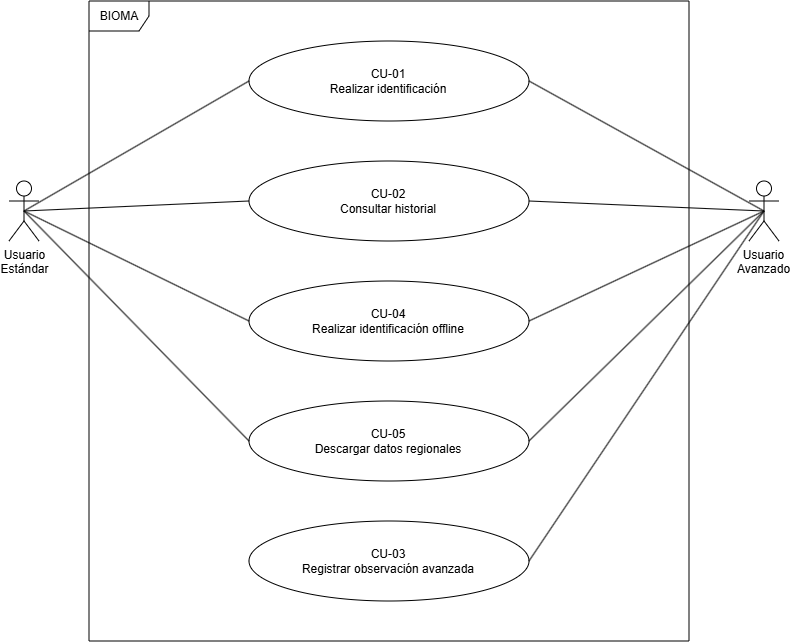

The diagram above was exported from draw.io. Its source (the exported page's mxGraphModel, read from the mxfile embedded in the PNG):
<mxGraphModel dx="1106" dy="710" grid="1" gridSize="10" guides="1" tooltips="1" connect="1" arrows="1" fold="1" page="1" pageScale="1" pageWidth="850" pageHeight="1100" math="0" shadow="0">
  <root>
    <mxCell id="0" />
    <mxCell id="1" parent="0" />
    <mxCell id="Iq4Yd2Q9vTrOnhZ_06Yl-1" parent="1" style="shape=umlFrame;whiteSpace=wrap;html=1;pointerEvents=0;" value="BIOMA" vertex="1">
      <mxGeometry height="640" width="600" x="120" y="120" as="geometry" />
    </mxCell>
    <mxCell id="Iq4Yd2Q9vTrOnhZ_06Yl-2" parent="1" style="shape=umlActor;verticalLabelPosition=bottom;verticalAlign=top;html=1;" value="Usuario&lt;br&gt;Avanzado" vertex="1">
      <mxGeometry height="60" width="30" x="780" y="300" as="geometry" />
    </mxCell>
    <mxCell id="Iq4Yd2Q9vTrOnhZ_06Yl-3" parent="1" style="shape=umlActor;verticalLabelPosition=bottom;verticalAlign=top;html=1;" value="Usuario&lt;div&gt;Estándar&lt;/div&gt;" vertex="1">
      <mxGeometry height="60" width="30" x="40" y="300" as="geometry" />
    </mxCell>
    <mxCell id="Iq4Yd2Q9vTrOnhZ_06Yl-4" parent="1" style="ellipse;whiteSpace=wrap;html=1;" value="CU-01&lt;div&gt;Realizar identificación&lt;/div&gt;" vertex="1">
      <mxGeometry height="80" width="280" x="280" y="160" as="geometry" />
    </mxCell>
    <mxCell id="Iq4Yd2Q9vTrOnhZ_06Yl-8" edge="1" parent="1" source="Iq4Yd2Q9vTrOnhZ_06Yl-3" style="endArrow=none;endFill=0;endSize=12;html=1;rounded=0;exitX=0.5;exitY=0.5;exitDx=0;exitDy=0;exitPerimeter=0;entryX=0;entryY=0.5;entryDx=0;entryDy=0;" target="Iq4Yd2Q9vTrOnhZ_06Yl-4" value="">
      <mxGeometry relative="1" width="160" as="geometry">
        <Array as="points" />
        <mxPoint x="110" y="404.33000000000004" as="sourcePoint" />
        <mxPoint x="270" y="404.33000000000004" as="targetPoint" />
      </mxGeometry>
    </mxCell>
    <mxCell id="-0TbupjrLODEnLcV2aYa-2" parent="1" style="ellipse;whiteSpace=wrap;html=1;" value="CU-02&lt;div&gt;Consultar historial&lt;/div&gt;" vertex="1">
      <mxGeometry height="80" width="280" x="280" y="280" as="geometry" />
    </mxCell>
    <mxCell id="-0TbupjrLODEnLcV2aYa-3" parent="1" style="ellipse;whiteSpace=wrap;html=1;" value="CU-04&lt;div&gt;Realizar identificación offline&lt;/div&gt;" vertex="1">
      <mxGeometry height="80" width="280" x="280" y="400" as="geometry" />
    </mxCell>
    <mxCell id="-0TbupjrLODEnLcV2aYa-4" parent="1" style="ellipse;whiteSpace=wrap;html=1;" value="CU-05&lt;div&gt;Descargar datos regionales&lt;/div&gt;" vertex="1">
      <mxGeometry height="80" width="280" x="280" y="520" as="geometry" />
    </mxCell>
    <mxCell id="-0TbupjrLODEnLcV2aYa-5" parent="1" style="ellipse;whiteSpace=wrap;html=1;" value="CU-03&lt;div&gt;Registrar observación avanzada&lt;/div&gt;" vertex="1">
      <mxGeometry height="80" width="280" x="280" y="640" as="geometry" />
    </mxCell>
    <mxCell id="-0TbupjrLODEnLcV2aYa-6" edge="1" parent="1" source="Iq4Yd2Q9vTrOnhZ_06Yl-3" style="endArrow=none;endFill=0;endSize=12;html=1;rounded=0;exitX=0.5;exitY=0.5;exitDx=0;exitDy=0;exitPerimeter=0;entryX=0;entryY=0.5;entryDx=0;entryDy=0;" value="">
      <mxGeometry relative="1" width="160" as="geometry">
        <Array as="points" />
        <mxPoint x="55" y="450" as="sourcePoint" />
        <mxPoint x="280" y="320" as="targetPoint" />
      </mxGeometry>
    </mxCell>
    <mxCell id="-0TbupjrLODEnLcV2aYa-7" edge="1" parent="1" source="Iq4Yd2Q9vTrOnhZ_06Yl-3" style="endArrow=none;endFill=0;endSize=12;html=1;rounded=0;exitX=0.5;exitY=0.5;exitDx=0;exitDy=0;exitPerimeter=0;entryX=0;entryY=0.5;entryDx=0;entryDy=0;" value="">
      <mxGeometry relative="1" width="160" as="geometry">
        <Array as="points" />
        <mxPoint x="55" y="570" as="sourcePoint" />
        <mxPoint x="280" y="440" as="targetPoint" />
      </mxGeometry>
    </mxCell>
    <mxCell id="-0TbupjrLODEnLcV2aYa-8" edge="1" parent="1" source="Iq4Yd2Q9vTrOnhZ_06Yl-3" style="endArrow=none;endFill=0;endSize=12;html=1;rounded=0;exitX=0.5;exitY=0.5;exitDx=0;exitDy=0;exitPerimeter=0;entryX=0;entryY=0.5;entryDx=0;entryDy=0;" target="-0TbupjrLODEnLcV2aYa-4" value="">
      <mxGeometry relative="1" width="160" as="geometry">
        <Array as="points" />
        <mxPoint x="100" y="610" as="sourcePoint" />
        <mxPoint x="325" y="480" as="targetPoint" />
      </mxGeometry>
    </mxCell>
    <mxCell id="-0TbupjrLODEnLcV2aYa-9" edge="1" parent="1" source="Iq4Yd2Q9vTrOnhZ_06Yl-2" style="endArrow=none;endFill=0;endSize=12;html=1;rounded=0;exitX=0.5;exitY=0.5;exitDx=0;exitDy=0;exitPerimeter=0;entryX=1;entryY=0.5;entryDx=0;entryDy=0;" target="Iq4Yd2Q9vTrOnhZ_06Yl-4" value="">
      <mxGeometry relative="1" width="160" as="geometry">
        <Array as="points" />
        <mxPoint x="640" y="630" as="sourcePoint" />
        <mxPoint x="865" y="500" as="targetPoint" />
      </mxGeometry>
    </mxCell>
    <mxCell id="-0TbupjrLODEnLcV2aYa-12" edge="1" parent="1" source="Iq4Yd2Q9vTrOnhZ_06Yl-2" style="endArrow=none;endFill=0;endSize=12;html=1;rounded=0;exitX=0.5;exitY=0.5;exitDx=0;exitDy=0;exitPerimeter=0;entryX=1;entryY=0.5;entryDx=0;entryDy=0;" target="-0TbupjrLODEnLcV2aYa-5" value="">
      <mxGeometry relative="1" width="160" as="geometry">
        <Array as="points" />
        <mxPoint x="895" y="550" as="sourcePoint" />
        <mxPoint x="660" y="420" as="targetPoint" />
      </mxGeometry>
    </mxCell>
    <mxCell id="-0TbupjrLODEnLcV2aYa-13" edge="1" parent="1" source="Iq4Yd2Q9vTrOnhZ_06Yl-2" style="endArrow=none;endFill=0;endSize=12;html=1;rounded=0;exitX=0.5;exitY=0.5;exitDx=0;exitDy=0;exitPerimeter=0;entryX=1;entryY=0.5;entryDx=0;entryDy=0;" target="-0TbupjrLODEnLcV2aYa-4" value="">
      <mxGeometry relative="1" width="160" as="geometry">
        <Array as="points" />
        <mxPoint x="855" y="610" as="sourcePoint" />
        <mxPoint x="620" y="480" as="targetPoint" />
      </mxGeometry>
    </mxCell>
    <mxCell id="-0TbupjrLODEnLcV2aYa-14" edge="1" parent="1" source="Iq4Yd2Q9vTrOnhZ_06Yl-2" style="endArrow=none;endFill=0;endSize=12;html=1;rounded=0;exitX=0.5;exitY=0.5;exitDx=0;exitDy=0;exitPerimeter=0;entryX=1;entryY=0.5;entryDx=0;entryDy=0;" target="-0TbupjrLODEnLcV2aYa-3" value="">
      <mxGeometry relative="1" width="160" as="geometry">
        <Array as="points" />
        <mxPoint x="895" y="530" as="sourcePoint" />
        <mxPoint x="660" y="400" as="targetPoint" />
      </mxGeometry>
    </mxCell>
    <mxCell id="-0TbupjrLODEnLcV2aYa-15" edge="1" parent="1" source="Iq4Yd2Q9vTrOnhZ_06Yl-2" style="endArrow=none;endFill=0;endSize=12;html=1;rounded=0;exitX=0.5;exitY=0.5;exitDx=0;exitDy=0;exitPerimeter=0;entryX=1;entryY=0.5;entryDx=0;entryDy=0;" target="-0TbupjrLODEnLcV2aYa-2" value="">
      <mxGeometry relative="1" width="160" as="geometry">
        <Array as="points" />
        <mxPoint x="855" y="530" as="sourcePoint" />
        <mxPoint x="620" y="400" as="targetPoint" />
      </mxGeometry>
    </mxCell>
  </root>
</mxGraphModel>